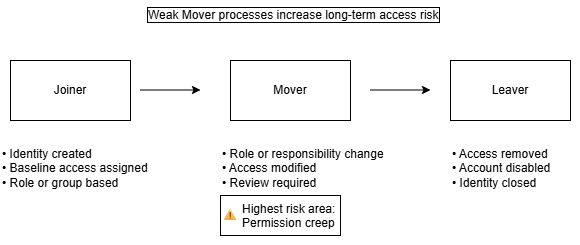

The diagram above was exported from draw.io. Its source (the exported page's mxGraphModel, read from the mxfile embedded in the PNG):
<mxGraphModel dx="1426" dy="743" grid="1" gridSize="10" guides="1" tooltips="1" connect="1" arrows="1" fold="1" page="1" pageScale="1" pageWidth="827" pageHeight="1169" math="0" shadow="0">
  <root>
    <mxCell id="0" />
    <mxCell id="1" parent="0" />
    <mxCell id="K6qLHZE_rvnfzzzVM6Sz-12" parent="1" style="rounded=0;whiteSpace=wrap;html=1;labelBackgroundColor=light-dark(#c898bd, #ededed);" value="" vertex="1">
      <mxGeometry height="40" width="120" x="290" y="255" as="geometry" />
    </mxCell>
    <mxCell id="K6qLHZE_rvnfzzzVM6Sz-1" parent="1" style="rounded=0;whiteSpace=wrap;html=1;" value="Joiner" vertex="1">
      <mxGeometry height="60" width="120" x="80" y="120" as="geometry" />
    </mxCell>
    <mxCell id="K6qLHZE_rvnfzzzVM6Sz-2" parent="1" style="rounded=0;whiteSpace=wrap;html=1;" value="Mover" vertex="1">
      <mxGeometry height="60" width="120" x="300" y="120" as="geometry" />
    </mxCell>
    <mxCell id="K6qLHZE_rvnfzzzVM6Sz-3" parent="1" style="rounded=0;whiteSpace=wrap;html=1;" value="Leaver" vertex="1">
      <mxGeometry height="60" width="120" x="520" y="120" as="geometry" />
    </mxCell>
    <mxCell id="K6qLHZE_rvnfzzzVM6Sz-5" edge="1" parent="1" style="endArrow=classic;html=1;rounded=0;" value="">
      <mxGeometry height="50" relative="1" width="50" as="geometry">
        <mxPoint x="210" y="149.5" as="sourcePoint" />
        <mxPoint x="270" y="149.5" as="targetPoint" />
      </mxGeometry>
    </mxCell>
    <mxCell id="K6qLHZE_rvnfzzzVM6Sz-6" edge="1" parent="1" style="endArrow=classic;html=1;rounded=0;" value="">
      <mxGeometry height="50" relative="1" width="50" as="geometry">
        <mxPoint x="440" y="149.5" as="sourcePoint" />
        <mxPoint x="500" y="149.5" as="targetPoint" />
      </mxGeometry>
    </mxCell>
    <mxCell id="K6qLHZE_rvnfzzzVM6Sz-7" parent="1" style="text;whiteSpace=wrap;" value="• Identity created&#10;• Baseline access assigned&#10;• Role or group based" vertex="1">
      <mxGeometry height="70" width="150" x="70" y="200" as="geometry" />
    </mxCell>
    <mxCell id="K6qLHZE_rvnfzzzVM6Sz-8" parent="1" style="text;whiteSpace=wrap;" value="• Role or responsibility change&#10;• Access modified&#10;• Review required" vertex="1">
      <mxGeometry height="70" width="200" x="290" y="200" as="geometry" />
    </mxCell>
    <mxCell id="K6qLHZE_rvnfzzzVM6Sz-10" parent="1" style="text;whiteSpace=wrap;html=1;" value="⚠" vertex="1">
      <mxGeometry height="30" width="30" x="290" y="260" as="geometry" />
    </mxCell>
    <mxCell id="K6qLHZE_rvnfzzzVM6Sz-11" parent="1" style="text;whiteSpace=wrap;" value="Highest risk area:&#10;Permission creep" vertex="1">
      <mxGeometry height="50" width="130" x="310" y="255" as="geometry" />
    </mxCell>
    <mxCell id="K6qLHZE_rvnfzzzVM6Sz-14" parent="1" style="text;whiteSpace=wrap;" value="• Access removed&#10;• Account disabled&#10;• Identity closed" vertex="1">
      <mxGeometry height="70" width="130" x="520" y="200" as="geometry" />
    </mxCell>
    <mxCell id="K6qLHZE_rvnfzzzVM6Sz-15" parent="1" style="text;whiteSpace=wrap;labelBorderColor=default;" value="Weak Mover processes increase long-term access risk" vertex="1">
      <mxGeometry height="40" width="320" x="215" y="60" as="geometry" />
    </mxCell>
  </root>
</mxGraphModel>